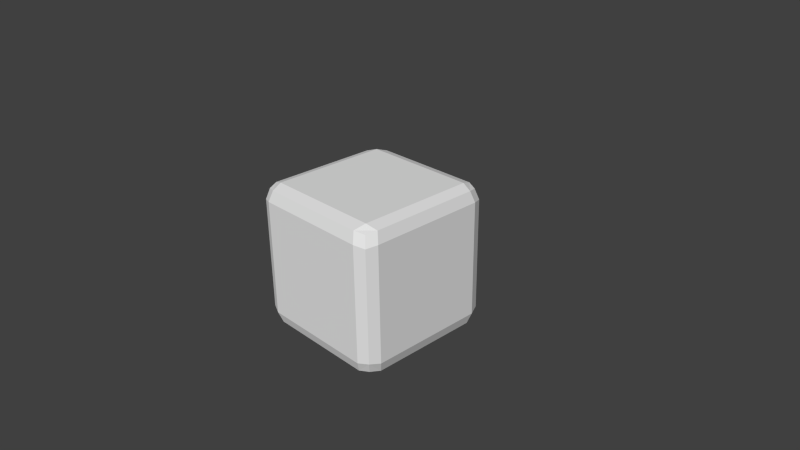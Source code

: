 # Source: CubeLight.blend  (saved by Blender 2.76.0; exported with 4.5.12 LTS)
import bpy
from mathutils import Matrix  # noqa: F401  (used for matrix-valued properties, if any)

bpy.ops.wm.read_factory_settings(use_empty=True)
scene = bpy.context.scene
scene.name = 'Scene'

# ---- collections
col_collection_1 = bpy.data.collections.new('Collection 1'); scene.collection.children.link(col_collection_1)

# ---- materials (node trees are filled in below, after node groups)
mat_cubelightmat = bpy.data.materials.new('CubeLightMat')
mat_cubelightmat.alpha_threshold = 0.0
mat_cubelightmat.use_transparent_shadow = False
mat_cubelightmat.roughness = 0.5
mat_cubelightmat.line_color = (0.0, 0.0, 0.0, 1.0)

# ---- material node trees

# ---- world
world_world = bpy.data.worlds.new('World'); scene.world = world_world
world_world.color = (0.05088, 0.05088, 0.05088)
world_world.use_sun_shadow = False
world_world.sun_shadow_jitter_overblur = 0.0
world_world.cycles.sampling_method = 'MANUAL'
world_world.cycles.sample_map_resolution = 256

# ---- cameras
cam_camera = bpy.data.cameras.new('Camera')
cam_camera.clip_end = 100.0
cam_camera.lens = 35.0
cam_camera.sensor_width = 32.0
cam_camera.sensor_height = 18.0
cam_camera.ortho_scale = 7.314
cam_camera.dof.focus_distance = 0.0
cam_camera.dof.aperture_fstop = 128.0

# ---- meshes
me_cube = bpy.data.meshes.new('Cube')
me_cube.from_pydata([(0.8976, 0.8976, -0.9259), (0.8976, -0.8976, -0.9259), (-0.8976, -0.8976, -0.9259), (-0.8976, 0.8976, -0.9259), (0.8976, 0.8976, 0.9259), (0.8976, -0.8976, 0.9259), (-0.8976, -0.8976, 0.9259), (-0.8976, 0.8976, 0.9259), (0.9405, 0.9405, -0.7752), (0.9405, -0.9405, -0.7752), (0.9405, 0.9405, 0.7752), (0.9405, -0.9405, 0.7752), (-0.76, 0.95, 0.95), (-0.76, -0.95, 0.95), (-0.9405, -0.9405, 0.7752), (-0.9405, 0.9405, 0.7752), (-0.76, 0.95, -0.95), (-0.76, -0.95, -0.95), (-0.9405, -0.9405, -0.7752), (-0.9405, 0.9405, -0.7752), (-0.8, 1.0, 0.8), (-0.8, 1.0, -0.8), (0.76, 0.95, 0.95), (0.76, 0.95, -0.95), (0.8, 1.0, 0.8), (0.8, 1.0, -0.8), (-0.95, 0.76, -0.95), (-0.95, 0.76, 0.95), (-1.0, 0.8, 0.8), (-1.0, 0.8, -0.8), (-0.95, -0.76, -0.95), (-0.95, -0.76, 0.95), (-1.0, -0.8, 0.8), (-1.0, -0.8, -0.8), (-0.8, -1.0, 0.8), (-0.8, -1.0, -0.8), (0.76, -0.95, 0.95), (0.76, -0.95, -0.95), (0.8, -1.0, 0.8), (0.8, -1.0, -0.8), (0.95, -0.76, -0.95), (0.95, -0.76, 0.95), (1.0, -0.8, -0.8), (1.0, -0.8, 0.8), (0.95, 0.76, -0.95), (0.95, 0.76, 0.95), (1.0, 0.8, -0.8), (1.0, 0.8, 0.8), (-0.8, 0.8, 1.0), (0.8, 0.8, 1.0), (-0.8, -0.8, 1.0), (0.8, -0.8, 1.0), (0.8, -0.8, -1.0), (0.8, 0.8, -1.0), (-0.8, -0.8, -1.0), (-0.8, 0.8, -1.0)], [], [(24, 22, 4, 10), (24, 10, 8, 25), (5, 11, 43, 41), (6, 14, 34, 13), (9, 1, 40, 42), (7, 15, 28, 27), (11, 9, 42, 43), (15, 7, 12, 20), (19, 15, 20, 21), (14, 18, 35, 34), (15, 19, 29, 28), (3, 19, 21, 16), (19, 3, 26, 29), (18, 2, 17, 35), (20, 12, 22, 24), (21, 20, 24, 25), (16, 21, 25, 23), (8, 0, 23, 25), (27, 28, 32, 31), (28, 29, 33, 32), (29, 26, 30, 33), (14, 6, 31, 32), (14, 32, 33, 18), (18, 33, 30, 2), (13, 34, 38, 36), (34, 35, 39, 38), (35, 17, 37, 39), (5, 36, 38, 11), (9, 11, 38, 39), (9, 39, 37, 1), (41, 43, 47, 45), (42, 40, 44, 46), (43, 42, 46, 47), (10, 4, 45, 47), (10, 47, 46, 8), (0, 8, 46, 44), (22, 12, 48, 49), (49, 48, 50, 51), (36, 51, 50, 13), (13, 50, 31, 6), (31, 50, 48, 27), (12, 7, 27, 48), (22, 49, 45, 4), (36, 5, 41, 51), (45, 49, 51, 41), (44, 40, 52, 53), (53, 52, 54, 55), (26, 55, 54, 30), (26, 3, 16, 55), (23, 53, 55, 16), (0, 44, 53, 23), (37, 52, 40, 1), (17, 54, 52, 37), (17, 2, 30, 54)])
_uv = me_cube.uv_layers.new(name='UVMap')
_uv.uv.foreach_set('vector', [0.5469, 0.9063, 0.5469, 0.9998, 0.5003, 0.9991, 0.5003, 0.9062, 0.5469, 0.9063, 0.5003, 0.9062, 0.5002, 0.0932, 0.5467, 0.0932, 0.5002, 0.9997, 0.5002, 0.9065, 0.5468, 0.9067, 0.5468, 0.9997, 0.5002, 0.9998, 0.5001, 0.9066, 0.5468, 0.9066, 0.5468, 0.9997, 0.5001, 0.09372, 0.5003, 0.0003518, 0.5468, 0.0001277, 0.5468, 0.09341, 0.5002, 0.9997, 0.5001, 0.9066, 0.5467, 0.9067, 0.5468, 0.9995, 0.5002, 0.9065, 0.5001, 0.09372, 0.5468, 0.09341, 0.5468, 0.9067, 1.0, 0.9061, 0.9999, 0.9995, 0.9533, 0.9996, 0.9532, 0.9062, 0.9999, 0.09323, 1.0, 0.9061, 0.9532, 0.9062, 0.9532, 0.09316, 0.5001, 0.9066, 0.5001, 0.09378, 0.5468, 0.09354, 0.5468, 0.9066, 0.5001, 0.9066, 0.5001, 0.09383, 0.5468, 0.09352, 0.5467, 0.9067, 0.9999, 0.0002275, 0.9999, 0.09323, 0.9532, 0.09316, 0.9532, -6.542e-05, 0.5001, 0.09383, 0.5002, 0.0003325, 0.5468, 0.0003543, 0.5468, 0.09352, 0.5001, 0.09378, 0.5003, 0.0004599, 0.5468, 0.000275, 0.5468, 0.09354, 0.9532, 0.9062, 0.9533, 0.9996, 0.5469, 0.9998, 0.5469, 0.9063, 0.9532, 0.09316, 0.9532, 0.9062, 0.5469, 0.9063, 0.5467, 0.0932, 0.9532, -6.542e-05, 0.9532, 0.09316, 0.5467, 0.0932, 0.5467, 1.109e-05, 0.5002, 0.0932, 0.5002, 7.838e-05, 0.5467, 1.109e-05, 0.5467, 0.0932, 0.5468, 0.9995, 0.5467, 0.9067, 0.9533, 0.9064, 0.9533, 0.9994, 0.5467, 0.9067, 0.5468, 0.09352, 0.9532, 0.09352, 0.9533, 0.9064, 0.5468, 0.09352, 0.5468, 0.0003543, 0.9532, 0.0002219, 0.9532, 0.09352, 0.9999, 0.9063, 0.9998, 0.9992, 0.9533, 0.9994, 0.9533, 0.9064, 0.9999, 0.9063, 0.9533, 0.9064, 0.9532, 0.09352, 0.9999, 0.09352, 0.9999, 0.09352, 0.9532, 0.09352, 0.9532, 0.0002219, 0.9999, 0.0001585, 0.5468, 0.9997, 0.5468, 0.9066, 0.9533, 0.9063, 0.9534, 0.9992, 0.5468, 0.9066, 0.5468, 0.09354, 0.9533, 0.09362, 0.9533, 0.9063, 0.5468, 0.09354, 0.5468, 0.000275, 0.9532, 0.0002216, 0.9533, 0.09362, 0.9998, 0.9993, 0.9534, 0.9992, 0.9533, 0.9063, 0.9998, 0.9065, 0.9999, 0.0934, 0.9998, 0.9065, 0.9533, 0.9063, 0.9533, 0.09362, 0.9999, 0.0934, 0.9533, 0.09362, 0.9532, 0.0002216, 0.9999, 0.0003513, 0.5468, 0.9997, 0.5468, 0.9067, 0.9534, 0.9064, 0.9533, 0.9995, 0.5468, 0.09341, 0.5468, 0.0001277, 0.9532, 0.0002219, 0.9532, 0.09352, 0.5468, 0.9067, 0.5468, 0.09341, 0.9532, 0.09352, 0.9534, 0.9064, 1.0, 0.9063, 0.9998, 0.9992, 0.9533, 0.9995, 0.9534, 0.9064, 1.0, 0.9063, 0.9534, 0.9064, 0.9532, 0.09352, 0.9999, 0.09339, 0.9999, 0.0001563, 0.9999, 0.09339, 0.9532, 0.09352, 0.9532, 0.0002219, 0.5, 0.09346, 0.5, 0.9061, 0.4534, 0.9062, 0.4532, 0.09357, 0.4532, 0.09357, 0.4534, 0.9062, 0.04671, 0.9066, 0.04681, 0.09354, 0.0001722, 0.09364, 0.04681, 0.09354, 0.04671, 0.9066, 8.839e-05, 0.9066, 8.839e-05, 0.9066, 0.04671, 0.9066, 0.04678, 0.9995, 0.0002334, 0.9995, 0.04678, 0.9995, 0.04671, 0.9066, 0.4534, 0.9062, 0.4534, 0.9993, 0.5, 0.9061, 0.4998, 0.9994, 0.4534, 0.9993, 0.4534, 0.9062, 0.5, 0.09346, 0.4532, 0.09357, 0.4532, 0.000222, 0.4999, 0.0003179, 0.0001722, 0.09364, 0.0003714, 0.0003692, 0.04685, 0.0002467, 0.04681, 0.09354, 0.4532, 0.000222, 0.4532, 0.09357, 0.04681, 0.09354, 0.04685, 0.0002467, 0.4533, 0.9994, 0.0468, 0.9997, 0.04682, 0.9067, 0.4533, 0.9064, 0.4533, 0.9064, 0.04682, 0.9067, 0.04683, 0.09359, 0.4532, 0.0934, 0.4532, 0.0001344, 0.4532, 0.0934, 0.04683, 0.09359, 0.04679, 0.000344, 0.4532, 0.0001344, 0.4998, 0.0002883, 0.5, 0.09349, 0.4532, 0.0934, 0.5, 0.9061, 0.4533, 0.9064, 0.4532, 0.0934, 0.5, 0.09349, 0.4998, 0.9993, 0.4533, 0.9994, 0.4533, 0.9064, 0.5, 0.9061, 0.0001646, 0.9064, 0.04682, 0.9067, 0.0468, 0.9997, 0.0002093, 0.9996, 8.839e-05, 0.09372, 0.04683, 0.09359, 0.04682, 0.9067, 0.0001646, 0.9064, 8.839e-05, 0.09372, 0.0002737, 0.0003905, 0.04679, 0.000344, 0.04683, 0.09359])
me_cube.materials.append(mat_cubelightmat)
me_cube.use_remesh_preserve_volume = False
me_cube.use_remesh_preserve_attributes = False
me_cube.use_mirror_vertex_groups = False
me_cube.update()

# ---- objects
ob_cube = bpy.data.objects.new('Cube', me_cube)
ob_camera = bpy.data.objects.new('Camera', cam_camera)

# ---- transforms, parenting, visibility, modifiers, constraints
ob_cube.location = (0.0, 0.0, 0.0)
ob_cube.lock_rotations_4d = False
ob_cube.empty_display_type = 'ARROWS'
ob_cube.lineart.crease_threshold = 0.0
ob_camera.location = (7.481, -6.508, 5.344)
ob_camera.rotation_euler = (1.109, 0.01082, 0.8149)
ob_camera.lock_rotations_4d = False
ob_camera.empty_display_type = 'ARROWS'
ob_camera.color = (0.0, 0.0, 0.0, 0.0)
ob_camera.display_type = 'WIRE'
ob_camera.lineart.crease_threshold = 0.0

# ---- collection membership
col_collection_1.objects.link(ob_cube)
col_collection_1.objects.link(ob_camera)

# ---- scene / render settings (as saved in the file)
scene.camera = ob_camera
scene.frame_start = 1; scene.frame_end = 250; scene.frame_set(1)
scene.render.engine = 'BLENDER_EEVEE_NEXT'
scene.render.resolution_percentage = 50
scene.render.dither_intensity = 0.0
scene.cycles.use_denoising = False
scene.cycles.samples = 10
scene.cycles.sampling_pattern = 'TABULATED_SOBOL'
scene.cycles.light_sampling_threshold = 0.0
scene.cycles.use_adaptive_sampling = False
scene.cycles.use_light_tree = False
scene.cycles.blur_glossy = 0.0
scene.cycles.pixel_filter_type = 'GAUSSIAN'
scene.cycles.sample_clamp_indirect = 0.0
scene.view_settings.view_transform = 'Standard'
bpy.context.view_layer.update()

# ---- added for rendering (the .blend has no usable light): sun
light_auto_sun = bpy.data.lights.new('AutoSun', 'SUN')
light_auto_sun.energy = 3.0
light_auto_sun.angle = 0.0523599
ob_auto_sun = bpy.data.objects.new('AutoSun', light_auto_sun)
scene.collection.objects.link(ob_auto_sun)
ob_auto_sun.rotation_euler = (0.872665, 0.174533, 0.523599)
bpy.context.view_layer.update()
